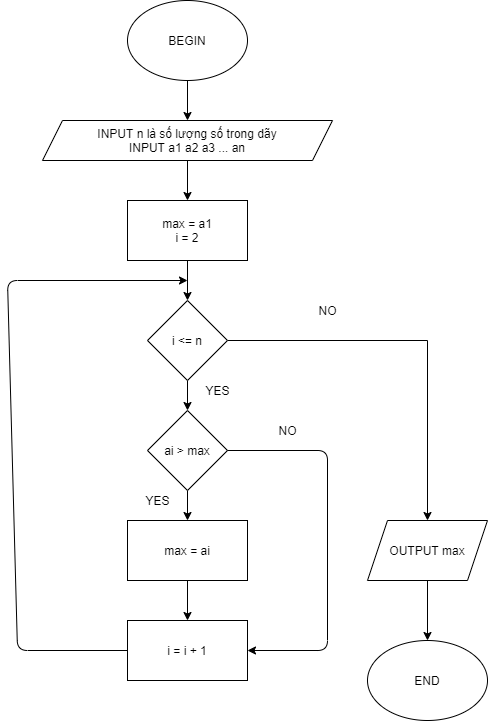

The diagram above was exported from draw.io. Its source (the exported page's mxGraphModel, read from the mxfile embedded in the PNG):
<mxGraphModel dx="1264" dy="592" grid="1" gridSize="10" guides="1" tooltips="1" connect="1" arrows="1" fold="1" page="1" pageScale="1" pageWidth="850" pageHeight="1100" math="0" shadow="0">
  <root>
    <mxCell id="0" />
    <mxCell id="1" parent="0" />
    <mxCell id="0d57598l8Dmzwm9lAQhT-10" value="" style="edgeStyle=orthogonalEdgeStyle;rounded=0;orthogonalLoop=1;jettySize=auto;html=1;" parent="1" source="0d57598l8Dmzwm9lAQhT-1" target="0d57598l8Dmzwm9lAQhT-2" edge="1">
      <mxGeometry relative="1" as="geometry" />
    </mxCell>
    <mxCell id="0d57598l8Dmzwm9lAQhT-1" value="BEGIN" style="ellipse;whiteSpace=wrap;html=1;" parent="1" vertex="1">
      <mxGeometry x="320" y="40" width="120" height="80" as="geometry" />
    </mxCell>
    <mxCell id="0d57598l8Dmzwm9lAQhT-11" value="" style="edgeStyle=orthogonalEdgeStyle;rounded=0;orthogonalLoop=1;jettySize=auto;html=1;" parent="1" source="0d57598l8Dmzwm9lAQhT-2" target="0d57598l8Dmzwm9lAQhT-4" edge="1">
      <mxGeometry relative="1" as="geometry" />
    </mxCell>
    <mxCell id="0d57598l8Dmzwm9lAQhT-2" value="INPUT n là số lượng số trong dãy&lt;br&gt;INPUT a1 a2 a3 ... an" style="shape=parallelogram;perimeter=parallelogramPerimeter;whiteSpace=wrap;html=1;fixedSize=1;" parent="1" vertex="1">
      <mxGeometry x="235" y="160" width="290" height="40" as="geometry" />
    </mxCell>
    <mxCell id="0d57598l8Dmzwm9lAQhT-12" value="" style="edgeStyle=orthogonalEdgeStyle;rounded=0;orthogonalLoop=1;jettySize=auto;html=1;" parent="1" source="0d57598l8Dmzwm9lAQhT-4" target="0d57598l8Dmzwm9lAQhT-5" edge="1">
      <mxGeometry relative="1" as="geometry" />
    </mxCell>
    <mxCell id="0d57598l8Dmzwm9lAQhT-4" value="max = a1&lt;br&gt;i = 2" style="rounded=0;whiteSpace=wrap;html=1;" parent="1" vertex="1">
      <mxGeometry x="320" y="240" width="120" height="60" as="geometry" />
    </mxCell>
    <mxCell id="f6LiPDFZOtC03kumlpTR-5" value="" style="edgeStyle=orthogonalEdgeStyle;rounded=0;orthogonalLoop=1;jettySize=auto;html=1;" parent="1" source="0d57598l8Dmzwm9lAQhT-5" target="0d57598l8Dmzwm9lAQhT-7" edge="1">
      <mxGeometry relative="1" as="geometry" />
    </mxCell>
    <mxCell id="f6LiPDFZOtC03kumlpTR-9" style="edgeStyle=orthogonalEdgeStyle;rounded=0;orthogonalLoop=1;jettySize=auto;html=1;" parent="1" source="0d57598l8Dmzwm9lAQhT-5" target="f6LiPDFZOtC03kumlpTR-3" edge="1">
      <mxGeometry relative="1" as="geometry" />
    </mxCell>
    <mxCell id="0d57598l8Dmzwm9lAQhT-5" value="i &amp;lt;= n" style="rhombus;whiteSpace=wrap;html=1;" parent="1" vertex="1">
      <mxGeometry x="340" y="340" width="80" height="80" as="geometry" />
    </mxCell>
    <mxCell id="f6LiPDFZOtC03kumlpTR-6" value="" style="edgeStyle=orthogonalEdgeStyle;rounded=0;orthogonalLoop=1;jettySize=auto;html=1;" parent="1" source="0d57598l8Dmzwm9lAQhT-7" target="f6LiPDFZOtC03kumlpTR-4" edge="1">
      <mxGeometry relative="1" as="geometry" />
    </mxCell>
    <mxCell id="0d57598l8Dmzwm9lAQhT-7" value="ai &amp;gt; max" style="rhombus;whiteSpace=wrap;html=1;" parent="1" vertex="1">
      <mxGeometry x="340" y="450" width="80" height="80" as="geometry" />
    </mxCell>
    <mxCell id="0d57598l8Dmzwm9lAQhT-9" value="i = i + 1" style="rounded=0;whiteSpace=wrap;html=1;" parent="1" vertex="1">
      <mxGeometry x="320" y="660" width="120" height="60" as="geometry" />
    </mxCell>
    <mxCell id="0d57598l8Dmzwm9lAQhT-17" value="END" style="ellipse;whiteSpace=wrap;html=1;" parent="1" vertex="1">
      <mxGeometry x="560" y="680" width="120" height="80" as="geometry" />
    </mxCell>
    <mxCell id="f6LiPDFZOtC03kumlpTR-11" style="edgeStyle=orthogonalEdgeStyle;rounded=0;orthogonalLoop=1;jettySize=auto;html=1;entryX=0.5;entryY=0;entryDx=0;entryDy=0;" parent="1" source="f6LiPDFZOtC03kumlpTR-3" target="0d57598l8Dmzwm9lAQhT-17" edge="1">
      <mxGeometry relative="1" as="geometry" />
    </mxCell>
    <mxCell id="f6LiPDFZOtC03kumlpTR-3" value="OUTPUT max" style="shape=parallelogram;perimeter=parallelogramPerimeter;whiteSpace=wrap;html=1;fixedSize=1;" parent="1" vertex="1">
      <mxGeometry x="560" y="560" width="120" height="60" as="geometry" />
    </mxCell>
    <mxCell id="f6LiPDFZOtC03kumlpTR-7" value="" style="edgeStyle=orthogonalEdgeStyle;rounded=0;orthogonalLoop=1;jettySize=auto;html=1;" parent="1" source="f6LiPDFZOtC03kumlpTR-4" target="0d57598l8Dmzwm9lAQhT-9" edge="1">
      <mxGeometry relative="1" as="geometry" />
    </mxCell>
    <mxCell id="f6LiPDFZOtC03kumlpTR-4" value="max = ai" style="rounded=0;whiteSpace=wrap;html=1;" parent="1" vertex="1">
      <mxGeometry x="320" y="560" width="120" height="60" as="geometry" />
    </mxCell>
    <mxCell id="f6LiPDFZOtC03kumlpTR-10" value="NO" style="text;html=1;align=center;verticalAlign=middle;resizable=0;points=[];autosize=1;" parent="1" vertex="1">
      <mxGeometry x="505" y="340" width="30" height="20" as="geometry" />
    </mxCell>
    <mxCell id="f6LiPDFZOtC03kumlpTR-12" value="YES" style="text;html=1;align=center;verticalAlign=middle;resizable=0;points=[];autosize=1;" parent="1" vertex="1">
      <mxGeometry x="390" y="420" width="40" height="20" as="geometry" />
    </mxCell>
    <mxCell id="f6LiPDFZOtC03kumlpTR-15" value="" style="endArrow=classic;html=1;exitX=1;exitY=0.5;exitDx=0;exitDy=0;entryX=1;entryY=0.5;entryDx=0;entryDy=0;" parent="1" source="0d57598l8Dmzwm9lAQhT-7" target="0d57598l8Dmzwm9lAQhT-9" edge="1">
      <mxGeometry width="50" height="50" relative="1" as="geometry">
        <mxPoint x="370" y="580" as="sourcePoint" />
        <mxPoint x="520" y="490" as="targetPoint" />
        <Array as="points">
          <mxPoint x="520" y="490" />
          <mxPoint x="520" y="690" />
        </Array>
      </mxGeometry>
    </mxCell>
    <mxCell id="f6LiPDFZOtC03kumlpTR-16" value="" style="endArrow=classic;html=1;exitX=0;exitY=0.5;exitDx=0;exitDy=0;" parent="1" source="0d57598l8Dmzwm9lAQhT-9" edge="1">
      <mxGeometry width="50" height="50" relative="1" as="geometry">
        <mxPoint x="370" y="580" as="sourcePoint" />
        <mxPoint x="380" y="320" as="targetPoint" />
        <Array as="points">
          <mxPoint x="210" y="690" />
          <mxPoint x="200" y="320" />
        </Array>
      </mxGeometry>
    </mxCell>
    <mxCell id="J3O9u-PQ6_CbHZ9-NDCf-1" value="NO" style="text;html=1;align=center;verticalAlign=middle;resizable=0;points=[];autosize=1;strokeColor=none;" parent="1" vertex="1">
      <mxGeometry x="465" y="460" width="30" height="20" as="geometry" />
    </mxCell>
    <mxCell id="J3O9u-PQ6_CbHZ9-NDCf-2" value="YES" style="text;html=1;align=center;verticalAlign=middle;resizable=0;points=[];autosize=1;strokeColor=none;" parent="1" vertex="1">
      <mxGeometry x="330" y="530" width="40" height="20" as="geometry" />
    </mxCell>
  </root>
</mxGraphModel>